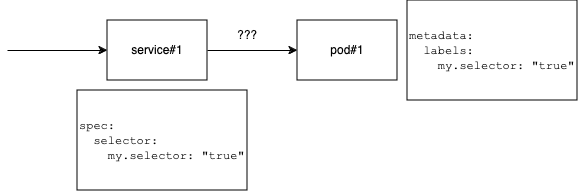

The diagram above was exported from draw.io. Its source (the exported page's mxGraphModel, read from the mxfile embedded in the PNG):
<mxGraphModel dx="1434" dy="769" grid="1" gridSize="10" guides="1" tooltips="1" connect="1" arrows="1" fold="1" page="1" pageScale="1" pageWidth="850" pageHeight="1100" math="0" shadow="0">
  <root>
    <mxCell id="0" />
    <mxCell id="1" parent="0" />
    <mxCell id="A8tA6fZpkEdIOiRPRs1Z-1" value="service#1" style="rounded=0;whiteSpace=wrap;html=1;" vertex="1" parent="1">
      <mxGeometry x="240" y="340" width="100" height="60" as="geometry" />
    </mxCell>
    <mxCell id="A8tA6fZpkEdIOiRPRs1Z-2" value="" style="endArrow=classic;html=1;rounded=0;" edge="1" parent="1">
      <mxGeometry width="50" height="50" relative="1" as="geometry">
        <mxPoint x="140" y="370" as="sourcePoint" />
        <mxPoint x="240" y="370" as="targetPoint" />
      </mxGeometry>
    </mxCell>
    <mxCell id="A8tA6fZpkEdIOiRPRs1Z-3" value="pod#1" style="rounded=0;whiteSpace=wrap;html=1;" vertex="1" parent="1">
      <mxGeometry x="430" y="340" width="100" height="60" as="geometry" />
    </mxCell>
    <mxCell id="A8tA6fZpkEdIOiRPRs1Z-4" value="" style="endArrow=classic;html=1;rounded=0;entryX=0;entryY=0.5;entryDx=0;entryDy=0;" edge="1" parent="1" target="A8tA6fZpkEdIOiRPRs1Z-3">
      <mxGeometry width="50" height="50" relative="1" as="geometry">
        <mxPoint x="340" y="370" as="sourcePoint" />
        <mxPoint x="390" y="320" as="targetPoint" />
      </mxGeometry>
    </mxCell>
    <mxCell id="A8tA6fZpkEdIOiRPRs1Z-5" value="???" style="text;html=1;align=center;verticalAlign=middle;whiteSpace=wrap;rounded=0;" vertex="1" parent="1">
      <mxGeometry x="350" y="340" width="60" height="30" as="geometry" />
    </mxCell>
    <mxCell id="A8tA6fZpkEdIOiRPRs1Z-6" value="&lt;div align=&quot;left&quot;&gt;&lt;font face=&quot;Courier New&quot;&gt;spec:&lt;/font&gt;&lt;/div&gt;&lt;div align=&quot;left&quot;&gt;&lt;font face=&quot;Courier New&quot;&gt;&amp;nbsp; selector:&lt;/font&gt;&lt;/div&gt;&lt;div align=&quot;left&quot;&gt;&lt;font face=&quot;Courier New&quot;&gt;&amp;nbsp;&amp;nbsp;&amp;nbsp; my.selector: &quot;true&quot;&lt;br&gt;&lt;/font&gt;&lt;/div&gt;" style="text;html=1;align=left;verticalAlign=middle;whiteSpace=wrap;rounded=0;strokeColor=default;" vertex="1" parent="1">
      <mxGeometry x="210" y="410" width="170" height="100" as="geometry" />
    </mxCell>
    <mxCell id="A8tA6fZpkEdIOiRPRs1Z-8" value="&lt;div align=&quot;left&quot;&gt;&lt;font face=&quot;Courier New&quot;&gt;metadata:&lt;/font&gt;&lt;/div&gt;&lt;div align=&quot;left&quot;&gt;&lt;font face=&quot;Courier New&quot;&gt;&amp;nbsp; labels:&lt;/font&gt;&lt;/div&gt;&lt;div align=&quot;left&quot;&gt;&lt;font face=&quot;Courier New&quot;&gt;&amp;nbsp;&amp;nbsp;&amp;nbsp; my.selector: &quot;true&quot;&lt;br&gt;&lt;/font&gt;&lt;/div&gt;" style="text;html=1;align=left;verticalAlign=middle;whiteSpace=wrap;rounded=0;strokeColor=default;" vertex="1" parent="1">
      <mxGeometry x="540" y="320" width="170" height="100" as="geometry" />
    </mxCell>
  </root>
</mxGraphModel>